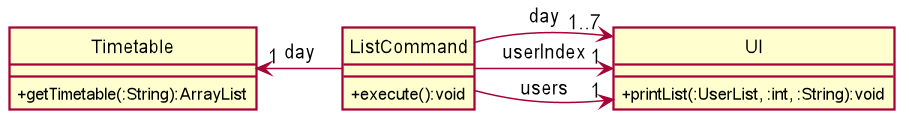

The diagram above was rendered by PlantUML. Its source (embedded in the PNG):
@startuml
skinparam BackgroundColor #FFFFFF
skinparam classAttributeIconSize 0
skinparam SequenceBoxBackgroundColor #111111
skinparam Shadowing false

skinparam Actor {
    BorderColor #000000
}

skinparam Participant {
    BackgroundColor #FFFFFF
    BorderColor #000000
    FontColor #000000
    Padding 20
}

skinparam Sequence {
    MessageAlign center
    BoxFontSize 15
    BoxPadding 0
    BoxFontColor #FFFFFF
}

hide circle
hide footbox
hide members
show member

class ListCommand
class UI
class Timetable

ListCommand : + execute():void
UI : + printList(:UserList, :int, :String):void
Timetable : + getTimetable(:String):ArrayList
ListCommand -left->"1" Timetable :day
ListCommand -> "1" UI : users
ListCommand -> "1..7" UI : day
ListCommand -> "1" UI : userIndex

@enduml